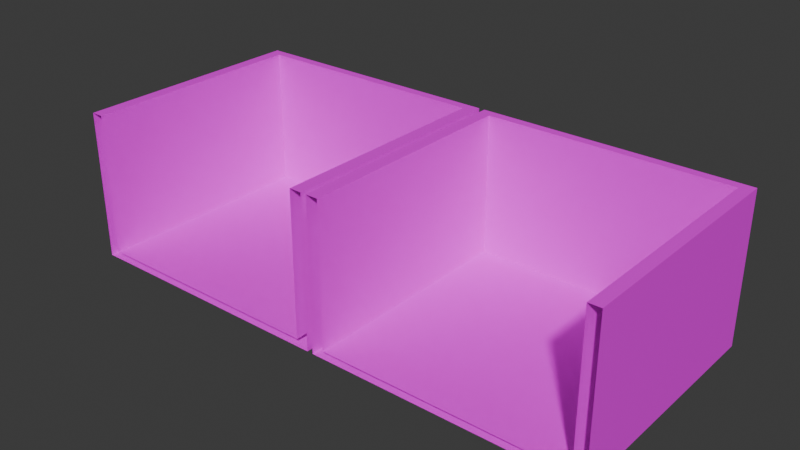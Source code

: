 # Source: Bins.blend  (saved by Blender 4.0.36; exported with 4.5.12 LTS)
import bpy
from mathutils import Matrix  # noqa: F401  (used for matrix-valued properties, if any)

bpy.ops.wm.read_factory_settings(use_empty=True)
scene = bpy.context.scene
scene.name = 'Scene'

# ---- collections
col_collection = bpy.data.collections.new('Collection'); scene.collection.children.link(col_collection)

# ---- images (referenced by path relative to the original .blend; pixels are not part of the script)
import os
ASSET_DIR = os.environ.get("B2B_ASSET_DIR", "")  # directory of the original .blend (textures are referenced by path, not embedded)
HERE = os.path.dirname(os.path.abspath(__file__))  # packed textures are extracted next to this script under _unpacked/

def load_image(name, relpath, width, height, colorspace="sRGB"):
    """Load a texture the original file referenced (path relative to the .blend, or extracted next to this script)."""
    p = next((c for c in (os.path.join(HERE, relpath), os.path.join(ASSET_DIR, relpath)) if relpath and os.path.exists(c)), "")
    if p:
        img = bpy.data.images.load(p, check_existing=True)
        img.name = name
    else:  # same state as the original file: an image datablock whose file is absent (Cycles renders it pink)
        img = bpy.data.images.new(name, width, height)
        img.source = "FILE"
        img.filepath = "//" + (relpath or name)
    img.colorspace_settings.name = colorspace
    return img
img_coloratlas1_png = load_image('ColorAtlas1.png', 'ColorAtlas1.png', 1024, 1024, 'sRGB')

# ---- materials (node trees are filled in below, after node groups)
mat_material_001 = bpy.data.materials.new('Material.001')
mat_material_001.use_transparent_shadow = False

# ---- material node trees
mat_material_001.use_nodes = True; mat_material_001.node_tree.nodes.clear()
_N = mat_material_001.node_tree.nodes; _L = mat_material_001.node_tree.links
n0 = _N.new('ShaderNodeBsdfPrincipled'); n0.name = 'Principled BSDF'; n0.location = (10, 300)
n0.inputs[3].default_value = 1.45
n1 = _N.new('ShaderNodeOutputMaterial'); n1.name = 'Material Output'; n1.location = (300, 300)
n2 = _N.new('ShaderNodeTexImage'); n2.name = 'Image Texture'; n2.location = (-280, 275)
n2.image = img_coloratlas1_png
_L.new(n0.outputs[0], n1.inputs[0])
_L.new(n2.outputs[0], n0.inputs[0])
n1.is_active_output = True

# ---- world
world_world = bpy.data.worlds.new('World'); scene.world = world_world
world_world.use_nodes = True; world_world.node_tree.nodes.clear()
_N = world_world.node_tree.nodes; _L = world_world.node_tree.links
n0 = _N.new('ShaderNodeOutputWorld'); n0.name = 'World Output'; n0.location = (300, 300)
n1 = _N.new('ShaderNodeBackground'); n1.name = 'Background'; n1.location = (10, 300)
n1.inputs[0].default_value = (0.05088, 0.05088, 0.05088, 1.0)
_L.new(n1.outputs[0], n0.inputs[0])
n0.is_active_output = True
world_world.color = (0.05088, 0.05088, 0.05088)
world_world.use_sun_shadow = False
world_world.sun_shadow_jitter_overblur = 0.0

# ---- meshes
me_cube_003 = bpy.data.meshes.new('Cube.003')
me_cube_003.from_pydata([(-2.023, -1.224, -0.8014), (-2.023, -1.224, 1.199), (-2.023, 0.7755, -0.8014), (-1.933, 0.6976, -0.7009), (-2.023, 0.7755, 1.199), (-0.02251, -1.224, -0.8014), (-0.02251, -1.224, 1.199), (-0.02251, 0.7755, -0.8014), (-0.1119, 0.6976, -0.7009), (-0.02251, 0.7755, 1.199), (-1.933, -1.224, 1.199), (-0.1119, -1.224, -0.7009), (-0.1119, -1.224, 1.199), (-1.933, -1.224, -0.7009), (-0.1119, 0.6976, 1.199), (-1.933, 0.6976, 1.199), (0.02251, -1.224, -0.8014), (0.02251, -1.224, 1.199), (0.02251, 0.7755, -0.8014), (0.1119, 0.6976, -0.7009), (0.02251, 0.7755, 1.199), (2.023, -1.224, -0.8014), (2.023, -1.224, 1.199), (2.023, 0.7755, -0.8014), (1.933, 0.6976, -0.7009), (2.023, 0.7755, 1.199), (0.1119, -1.224, 1.199), (1.933, -1.224, -0.7009), (1.933, -1.224, 1.199), (0.1119, -1.224, -0.7009), (1.933, 0.6976, 1.199), (0.1119, 0.6976, 1.199)], [], [(0, 1, 4, 2), (2, 4, 9, 7), (7, 9, 6, 5), (2, 7, 5, 0), (6, 9, 4, 1, 10, 15, 14, 12), (10, 13, 3, 15), (15, 3, 8, 14), (8, 11, 12, 14), (11, 8, 3, 13), (16, 17, 20, 18), (18, 20, 25, 23), (23, 25, 22, 21), (18, 23, 21, 16), (22, 25, 20, 17, 26, 31, 30, 28), (26, 29, 19, 31), (31, 19, 24, 30), (24, 27, 28, 30), (27, 24, 19, 29)])
_uv = me_cube_003.uv_layers.new(name='UVMap')
_uv.uv.foreach_set('vector', [0.8665, 0.3008, 0.916, 0.3008, 0.916, 0.3503, 0.8665, 0.3503, 0.8665, 0.3503, 0.916, 0.3503, 0.916, 0.3997, 0.8665, 0.3997, 0.8665, 0.3997, 0.916, 0.3997, 0.916, 0.4492, 0.8665, 0.4492, 0.8171, 0.3997, 0.8665, 0.3997, 0.8665, 0.4492, 0.8171, 0.4492, 0.916, 0.4492, 0.916, 0.3997, 0.9654, 0.3997, 0.9654, 0.4492, 0.9632, 0.4492, 0.9632, 0.4016, 0.9182, 0.4016, 0.9182, 0.4492, 0.9135, 0.3028, 0.8665, 0.3028, 0.8665, 0.3503, 0.9135, 0.3503, 0.9135, 0.3503, 0.8665, 0.3503, 0.8665, 0.3997, 0.9135, 0.3997, 0.8665, 0.3997, 0.8665, 0.4472, 0.9135, 0.4472, 0.9135, 0.3997, 0.8665, 0.4472, 0.8665, 0.3997, 0.8171, 0.3997, 0.8171, 0.4472, 0.8665, 0.3008, 0.916, 0.3008, 0.916, 0.3503, 0.8665, 0.3503, 0.8665, 0.3503, 0.916, 0.3503, 0.916, 0.3997, 0.8665, 0.3997, 0.8665, 0.3997, 0.916, 0.3997, 0.916, 0.4492, 0.8665, 0.4492, 0.8171, 0.3997, 0.8665, 0.3997, 0.8665, 0.4492, 0.8171, 0.4492, 0.916, 0.4492, 0.916, 0.3997, 0.9654, 0.3997, 0.9654, 0.4492, 0.9632, 0.4492, 0.9632, 0.4016, 0.9182, 0.4016, 0.9182, 0.4492, 0.9135, 0.3028, 0.8665, 0.3028, 0.8665, 0.3503, 0.9135, 0.3503, 0.9135, 0.3503, 0.8665, 0.3503, 0.8665, 0.3997, 0.9135, 0.3997, 0.8665, 0.3997, 0.8665, 0.4472, 0.9135, 0.4472, 0.9135, 0.3997, 0.8665, 0.4472, 0.8665, 0.3997, 0.8171, 0.3997, 0.8171, 0.4472])
me_cube_003.materials.append(mat_material_001)
me_cube_003.update()

# ---- objects
ob_bins = bpy.data.objects.new('Bins', me_cube_003)

# ---- transforms, parenting, visibility, modifiers, constraints
ob_bins.location = (0.06343, -0.01571, -0.02357)
ob_bins.scale = (0.3568, 0.3182, 0.1996)

# ---- collection membership
col_collection.objects.link(ob_bins)

# ---- scene / render settings (as saved in the file)
scene.frame_start = 1; scene.frame_end = 250; scene.frame_set(1)
scene.render.engine = 'BLENDER_EEVEE_NEXT'
scene.cycles.sampling_pattern = 'TABULATED_SOBOL'
bpy.context.view_layer.update()

# ---- added for rendering (the .blend has no active camera and no usable light): camera, sun
cam_auto = bpy.data.cameras.new('AutoCamera')
cam_auto.lens = 50.0
cam_auto.sensor_width = 36.0
cam_auto.clip_end = 1000.0
ob_auto_camera = bpy.data.objects.new('AutoCamera', cam_auto)
scene.collection.objects.link(ob_auto_camera)
ob_auto_camera.location = (1.56897, -1.89379, 1.22048)
ob_auto_camera.rotation_euler = (1.09748, -7.21219e-08, 0.694738)
scene.camera = ob_auto_camera
light_auto_sun = bpy.data.lights.new('AutoSun', 'SUN')
light_auto_sun.energy = 3.0
light_auto_sun.angle = 0.0523599
ob_auto_sun = bpy.data.objects.new('AutoSun', light_auto_sun)
scene.collection.objects.link(ob_auto_sun)
ob_auto_sun.rotation_euler = (0.872665, 0.174533, 0.523599)
bpy.context.view_layer.update()
